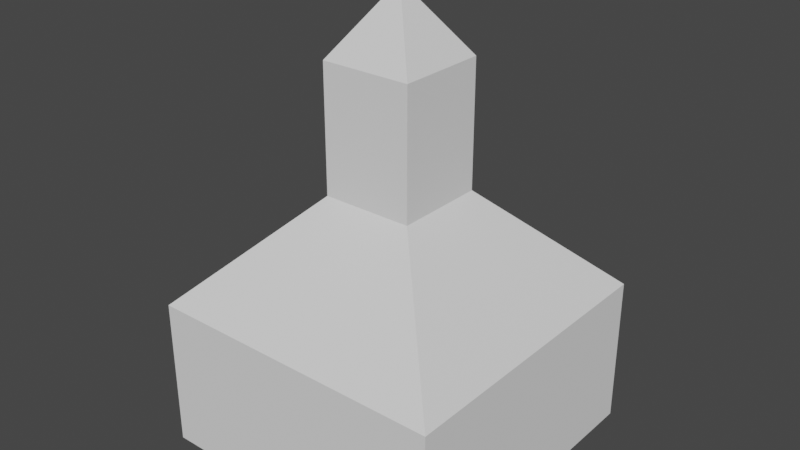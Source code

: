 # Source: house.blend  (saved by Blender 3.4.6; exported with 4.5.12 LTS)
import bpy
from mathutils import Matrix  # noqa: F401  (used for matrix-valued properties, if any)

bpy.ops.wm.read_factory_settings(use_empty=True)
scene = bpy.context.scene
scene.name = 'Scene'

# ---- world
world_world = bpy.data.worlds.new('World'); scene.world = world_world
world_world.use_nodes = True; world_world.node_tree.nodes.clear()
_N = world_world.node_tree.nodes; _L = world_world.node_tree.links
n0 = _N.new('ShaderNodeOutputWorld'); n0.name = 'World Output'; n0.location = (300, 300)
n1 = _N.new('ShaderNodeBackground'); n1.name = 'Background'; n1.location = (10, 300)
n1.inputs[0].default_value = (0.05088, 0.05088, 0.05088, 1.0)
_L.new(n1.outputs[0], n0.inputs[0])
n0.is_active_output = True
world_world.color = (0.05088, 0.05088, 0.05088)
world_world.use_sun_shadow = False
world_world.sun_shadow_jitter_overblur = 0.0

# ---- meshes
me_cube_001 = bpy.data.meshes.new('Cube.001')
me_cube_001.from_pydata([(-1.0, -1.0, 0.0), (-0.3026, -0.3026, 1.695), (-1.0, 1.0, 0.0), (-0.3026, 0.3026, 1.695), (1.0, -1.0, 0.0), (0.3026, -0.3026, 1.695), (1.0, 1.0, 0.0), (0.3026, 0.3026, 1.695), (-1.0, -1.0, 1.0), (-1.0, 1.0, 1.0), (1.0, 1.0, 1.0), (1.0, -1.0, 1.0), (-5.038e-07, -5.038e-07, 2.966), (-5.038e-07, 5.038e-07, 2.966), (5.038e-07, 5.038e-07, 2.966), (5.038e-07, -5.038e-07, 2.966), (-0.3026, -0.3026, 2.527), (-0.3026, 0.3026, 2.527), (0.3026, 0.3026, 2.527), (0.3026, -0.3026, 2.527)], [], [(0, 8, 9, 2), (2, 9, 10, 6), (6, 10, 11, 4), (4, 11, 8, 0), (2, 6, 4, 0), (5, 7, 18, 19), (1, 3, 9, 8), (3, 7, 10, 9), (7, 5, 11, 10), (5, 1, 8, 11), (14, 13, 12, 15), (3, 1, 16, 17), (1, 5, 19, 16), (7, 3, 17, 18), (12, 13, 17, 16), (13, 14, 18, 17), (14, 15, 19, 18), (15, 12, 16, 19)])
_uv = me_cube_001.uv_layers.new(name='UVMap')
_uv.uv.foreach_set('vector', [0.375, 0.0, 0.625, 0.0, 0.625, 0.25, 0.375, 0.25, 0.375, 0.25, 0.625, 0.25, 0.625, 0.5, 0.375, 0.5, 0.375, 0.5, 0.625, 0.5, 0.625, 0.75, 0.375, 0.75, 0.375, 0.75, 0.625, 0.75, 0.625, 1.0, 0.375, 1.0, 0.125, 0.5, 0.375, 0.5, 0.375, 0.75, 0.125, 0.75, 0.6567, 0.7183, 0.6567, 0.5317, 0.6567, 0.5317, 0.6567, 0.7183, 0.8433, 0.7183, 0.8433, 0.5317, 0.875, 0.5, 0.875, 0.75, 0.8433, 0.5317, 0.6567, 0.5317, 0.625, 0.5, 0.875, 0.5, 0.6567, 0.5317, 0.6567, 0.7183, 0.625, 0.75, 0.625, 0.5, 0.6567, 0.7183, 0.8433, 0.7183, 0.875, 0.75, 0.625, 0.75, 0.7107, 0.5857, 0.7893, 0.5857, 0.7893, 0.6643, 0.7107, 0.6643, 0.8433, 0.5317, 0.8433, 0.7183, 0.8433, 0.7183, 0.8433, 0.5317, 0.8433, 0.7183, 0.6567, 0.7183, 0.6567, 0.7183, 0.8433, 0.7183, 0.6567, 0.5317, 0.8433, 0.5317, 0.8433, 0.5317, 0.6567, 0.5317, 0.7893, 0.6643, 0.7893, 0.5857, 0.8433, 0.5317, 0.8433, 0.7183, 0.7893, 0.5857, 0.7107, 0.5857, 0.6567, 0.5317, 0.8433, 0.5317, 0.7107, 0.5857, 0.7107, 0.6643, 0.6567, 0.7183, 0.6567, 0.5317, 0.7107, 0.6643, 0.7893, 0.6643, 0.8433, 0.7183, 0.6567, 0.7183])
me_cube_001.update()

# ---- objects
ob_house = bpy.data.objects.new('HOUSE', me_cube_001)

# ---- transforms, parenting, visibility, modifiers, constraints
ob_house.location = (0.0, 0.0, 0.0)
ob_house.scale = (25.0, 25.0, 25.0)

# ---- collection membership
scene.collection.objects.link(ob_house)

# ---- scene / render settings (as saved in the file)
scene.frame_start = 1; scene.frame_end = 250; scene.frame_set(1)
scene.render.engine = 'BLENDER_EEVEE_NEXT'
scene.cycles.sampling_pattern = 'TABULATED_SOBOL'
scene.cycles.use_light_tree = False
scene.view_settings.view_transform = 'Filmic'
bpy.context.view_layer.update()

# ---- added for rendering (the .blend has no active camera and no usable light): camera, sun
cam_auto = bpy.data.cameras.new('AutoCamera')
cam_auto.lens = 50.0
cam_auto.sensor_width = 36.0
cam_auto.clip_end = 1663.69
ob_auto_camera = bpy.data.objects.new('AutoCamera', cam_auto)
scene.collection.objects.link(ob_auto_camera)
ob_auto_camera.location = (94.7978, -113.757, 112.912)
ob_auto_camera.rotation_euler = (1.09748, -7.21219e-08, 0.694738)
scene.camera = ob_auto_camera
light_auto_sun = bpy.data.lights.new('AutoSun', 'SUN')
light_auto_sun.energy = 3.0
light_auto_sun.angle = 0.0523599
ob_auto_sun = bpy.data.objects.new('AutoSun', light_auto_sun)
scene.collection.objects.link(ob_auto_sun)
ob_auto_sun.rotation_euler = (0.872665, 0.174533, 0.523599)
bpy.context.view_layer.update()
